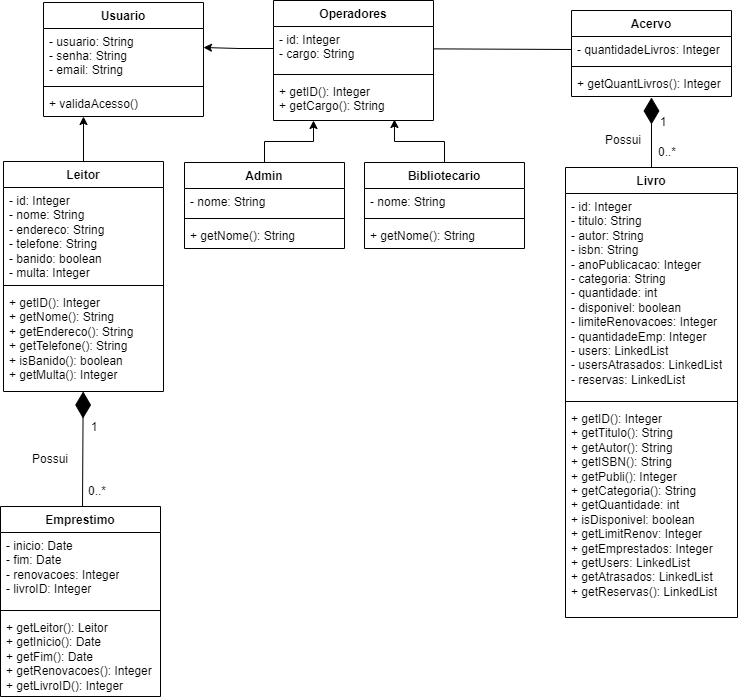

The diagram above was exported from draw.io. Its source (the exported page's mxGraphModel, read from the mxfile embedded in the PNG):
<mxGraphModel dx="1434" dy="782" grid="1" gridSize="10" guides="1" tooltips="1" connect="1" arrows="1" fold="1" page="1" pageScale="1" pageWidth="827" pageHeight="1169" math="0" shadow="0">
  <root>
    <mxCell id="WIyWlLk6GJQsqaUBKTNV-0" />
    <mxCell id="WIyWlLk6GJQsqaUBKTNV-1" parent="WIyWlLk6GJQsqaUBKTNV-0" />
    <mxCell id="zkfFHV4jXpPFQw0GAbJ--0" value="Usuario" style="swimlane;fontStyle=1;align=center;verticalAlign=top;childLayout=stackLayout;horizontal=1;startSize=26;horizontalStack=0;resizeParent=1;resizeLast=0;collapsible=1;marginBottom=0;rounded=0;shadow=0;strokeWidth=1;labelBackgroundColor=none;" parent="WIyWlLk6GJQsqaUBKTNV-1" vertex="1">
      <mxGeometry x="260" y="120" width="160" height="114" as="geometry">
        <mxRectangle x="230" y="140" width="160" height="26" as="alternateBounds" />
      </mxGeometry>
    </mxCell>
    <mxCell id="zkfFHV4jXpPFQw0GAbJ--1" value="- usuario: String&#10;- senha: String&#10;- email: String" style="text;align=left;verticalAlign=top;spacingLeft=4;spacingRight=4;overflow=hidden;rotatable=0;points=[[0,0.5],[1,0.5]];portConstraint=eastwest;labelBackgroundColor=none;" parent="zkfFHV4jXpPFQw0GAbJ--0" vertex="1">
      <mxGeometry y="26" width="160" height="54" as="geometry" />
    </mxCell>
    <mxCell id="zkfFHV4jXpPFQw0GAbJ--4" value="" style="line;html=1;strokeWidth=1;align=left;verticalAlign=middle;spacingTop=-1;spacingLeft=3;spacingRight=3;rotatable=0;labelPosition=right;points=[];portConstraint=eastwest;labelBackgroundColor=none;" parent="zkfFHV4jXpPFQw0GAbJ--0" vertex="1">
      <mxGeometry y="80" width="160" height="8" as="geometry" />
    </mxCell>
    <mxCell id="zkfFHV4jXpPFQw0GAbJ--5" value="+ validaAcesso()" style="text;align=left;verticalAlign=top;spacingLeft=4;spacingRight=4;overflow=hidden;rotatable=0;points=[[0,0.5],[1,0.5]];portConstraint=eastwest;labelBackgroundColor=none;" parent="zkfFHV4jXpPFQw0GAbJ--0" vertex="1">
      <mxGeometry y="88" width="160" height="26" as="geometry" />
    </mxCell>
    <mxCell id="6vQgTADFxcXYOIWjSZ3k-35" style="edgeStyle=orthogonalEdgeStyle;rounded=0;orthogonalLoop=1;jettySize=auto;html=1;entryX=0.25;entryY=1;entryDx=0;entryDy=0;labelBackgroundColor=none;fontColor=default;" parent="WIyWlLk6GJQsqaUBKTNV-1" source="6vQgTADFxcXYOIWjSZ3k-4" target="zkfFHV4jXpPFQw0GAbJ--0" edge="1">
      <mxGeometry relative="1" as="geometry" />
    </mxCell>
    <mxCell id="6vQgTADFxcXYOIWjSZ3k-4" value="Leitor" style="swimlane;fontStyle=1;align=center;verticalAlign=top;childLayout=stackLayout;horizontal=1;startSize=26;horizontalStack=0;resizeParent=1;resizeParentMax=0;resizeLast=0;collapsible=1;marginBottom=0;whiteSpace=wrap;html=1;labelBackgroundColor=none;" parent="WIyWlLk6GJQsqaUBKTNV-1" vertex="1">
      <mxGeometry x="220" y="279" width="160" height="230" as="geometry" />
    </mxCell>
    <mxCell id="6vQgTADFxcXYOIWjSZ3k-5" value="- id: Integer&lt;br&gt;- nome: String&lt;br&gt;- endereco: String&lt;br&gt;- telefone: String&lt;br&gt;- banido: boolean&lt;br&gt;- multa: Integer" style="text;strokeColor=none;fillColor=none;align=left;verticalAlign=top;spacingLeft=4;spacingRight=4;overflow=hidden;rotatable=0;points=[[0,0.5],[1,0.5]];portConstraint=eastwest;whiteSpace=wrap;html=1;labelBackgroundColor=none;" parent="6vQgTADFxcXYOIWjSZ3k-4" vertex="1">
      <mxGeometry y="26" width="160" height="94" as="geometry" />
    </mxCell>
    <mxCell id="6vQgTADFxcXYOIWjSZ3k-6" value="" style="line;strokeWidth=1;fillColor=none;align=left;verticalAlign=middle;spacingTop=-1;spacingLeft=3;spacingRight=3;rotatable=0;labelPosition=right;points=[];portConstraint=eastwest;labelBackgroundColor=none;" parent="6vQgTADFxcXYOIWjSZ3k-4" vertex="1">
      <mxGeometry y="120" width="160" height="8" as="geometry" />
    </mxCell>
    <mxCell id="6vQgTADFxcXYOIWjSZ3k-7" value="+ getID(): Integer&lt;br style=&quot;border-color: var(--border-color);&quot;&gt;+ getNome(): String&lt;br&gt;+ getEndereco(): String&lt;br style=&quot;border-color: var(--border-color);&quot;&gt;+ getTelefone(): String&lt;br style=&quot;border-color: var(--border-color);&quot;&gt;+ isBanido(): boolean&lt;br&gt;+ getMulta(): Integer" style="text;strokeColor=none;fillColor=none;align=left;verticalAlign=top;spacingLeft=4;spacingRight=4;overflow=hidden;rotatable=0;points=[[0,0.5],[1,0.5]];portConstraint=eastwest;whiteSpace=wrap;html=1;labelBackgroundColor=none;" parent="6vQgTADFxcXYOIWjSZ3k-4" vertex="1">
      <mxGeometry y="128" width="160" height="102" as="geometry" />
    </mxCell>
    <mxCell id="CtK4pmWT4HrSLEMTjBQR-13" style="edgeStyle=orthogonalEdgeStyle;rounded=0;orthogonalLoop=1;jettySize=auto;html=1;entryX=0.756;entryY=0.976;entryDx=0;entryDy=0;entryPerimeter=0;labelBackgroundColor=none;fontColor=default;" parent="WIyWlLk6GJQsqaUBKTNV-1" source="6vQgTADFxcXYOIWjSZ3k-10" target="CtK4pmWT4HrSLEMTjBQR-8" edge="1">
      <mxGeometry relative="1" as="geometry" />
    </mxCell>
    <mxCell id="6vQgTADFxcXYOIWjSZ3k-10" value="Bibliotecario" style="swimlane;fontStyle=1;align=center;verticalAlign=top;childLayout=stackLayout;horizontal=1;startSize=26;horizontalStack=0;resizeParent=1;resizeParentMax=0;resizeLast=0;collapsible=1;marginBottom=0;whiteSpace=wrap;html=1;labelBackgroundColor=none;" parent="WIyWlLk6GJQsqaUBKTNV-1" vertex="1">
      <mxGeometry x="581" y="280" width="160" height="86" as="geometry" />
    </mxCell>
    <mxCell id="6vQgTADFxcXYOIWjSZ3k-11" value="- nome: String" style="text;strokeColor=none;fillColor=none;align=left;verticalAlign=top;spacingLeft=4;spacingRight=4;overflow=hidden;rotatable=0;points=[[0,0.5],[1,0.5]];portConstraint=eastwest;whiteSpace=wrap;html=1;labelBackgroundColor=none;" parent="6vQgTADFxcXYOIWjSZ3k-10" vertex="1">
      <mxGeometry y="26" width="160" height="26" as="geometry" />
    </mxCell>
    <mxCell id="6vQgTADFxcXYOIWjSZ3k-12" value="" style="line;strokeWidth=1;fillColor=none;align=left;verticalAlign=middle;spacingTop=-1;spacingLeft=3;spacingRight=3;rotatable=0;labelPosition=right;points=[];portConstraint=eastwest;labelBackgroundColor=none;" parent="6vQgTADFxcXYOIWjSZ3k-10" vertex="1">
      <mxGeometry y="52" width="160" height="8" as="geometry" />
    </mxCell>
    <mxCell id="6vQgTADFxcXYOIWjSZ3k-13" value="+ getNome(): String" style="text;strokeColor=none;fillColor=none;align=left;verticalAlign=top;spacingLeft=4;spacingRight=4;overflow=hidden;rotatable=0;points=[[0,0.5],[1,0.5]];portConstraint=eastwest;whiteSpace=wrap;html=1;labelBackgroundColor=none;" parent="6vQgTADFxcXYOIWjSZ3k-10" vertex="1">
      <mxGeometry y="60" width="160" height="26" as="geometry" />
    </mxCell>
    <mxCell id="CtK4pmWT4HrSLEMTjBQR-12" style="edgeStyle=orthogonalEdgeStyle;rounded=0;orthogonalLoop=1;jettySize=auto;html=1;entryX=0.25;entryY=1;entryDx=0;entryDy=0;entryPerimeter=0;labelBackgroundColor=none;fontColor=default;" parent="WIyWlLk6GJQsqaUBKTNV-1" source="6vQgTADFxcXYOIWjSZ3k-14" target="CtK4pmWT4HrSLEMTjBQR-8" edge="1">
      <mxGeometry relative="1" as="geometry" />
    </mxCell>
    <mxCell id="6vQgTADFxcXYOIWjSZ3k-14" value="Admin" style="swimlane;fontStyle=1;align=center;verticalAlign=top;childLayout=stackLayout;horizontal=1;startSize=26;horizontalStack=0;resizeParent=1;resizeParentMax=0;resizeLast=0;collapsible=1;marginBottom=0;whiteSpace=wrap;html=1;labelBackgroundColor=none;" parent="WIyWlLk6GJQsqaUBKTNV-1" vertex="1">
      <mxGeometry x="401" y="280" width="160" height="86" as="geometry" />
    </mxCell>
    <mxCell id="6vQgTADFxcXYOIWjSZ3k-15" value="- nome: String" style="text;strokeColor=none;fillColor=none;align=left;verticalAlign=top;spacingLeft=4;spacingRight=4;overflow=hidden;rotatable=0;points=[[0,0.5],[1,0.5]];portConstraint=eastwest;whiteSpace=wrap;html=1;labelBackgroundColor=none;" parent="6vQgTADFxcXYOIWjSZ3k-14" vertex="1">
      <mxGeometry y="26" width="160" height="26" as="geometry" />
    </mxCell>
    <mxCell id="6vQgTADFxcXYOIWjSZ3k-16" value="" style="line;strokeWidth=1;fillColor=none;align=left;verticalAlign=middle;spacingTop=-1;spacingLeft=3;spacingRight=3;rotatable=0;labelPosition=right;points=[];portConstraint=eastwest;labelBackgroundColor=none;" parent="6vQgTADFxcXYOIWjSZ3k-14" vertex="1">
      <mxGeometry y="52" width="160" height="8" as="geometry" />
    </mxCell>
    <mxCell id="6vQgTADFxcXYOIWjSZ3k-17" value="+ getNome(): String" style="text;strokeColor=none;fillColor=none;align=left;verticalAlign=top;spacingLeft=4;spacingRight=4;overflow=hidden;rotatable=0;points=[[0,0.5],[1,0.5]];portConstraint=eastwest;whiteSpace=wrap;html=1;labelBackgroundColor=none;" parent="6vQgTADFxcXYOIWjSZ3k-14" vertex="1">
      <mxGeometry y="60" width="160" height="26" as="geometry" />
    </mxCell>
    <mxCell id="6vQgTADFxcXYOIWjSZ3k-20" value="Livro" style="swimlane;fontStyle=1;align=center;verticalAlign=top;childLayout=stackLayout;horizontal=1;startSize=26;horizontalStack=0;resizeParent=1;resizeParentMax=0;resizeLast=0;collapsible=1;marginBottom=0;whiteSpace=wrap;html=1;labelBackgroundColor=none;" parent="WIyWlLk6GJQsqaUBKTNV-1" vertex="1">
      <mxGeometry x="782" y="285" width="172" height="450" as="geometry">
        <mxRectangle x="850" y="278" width="70" height="30" as="alternateBounds" />
      </mxGeometry>
    </mxCell>
    <mxCell id="6vQgTADFxcXYOIWjSZ3k-21" value="- id: Integer&lt;br&gt;- titulo: String&lt;br&gt;- autor: String&lt;br&gt;- isbn: String&lt;br&gt;- anoPublicacao: Integer&lt;br&gt;- categoria: String&lt;br&gt;- quantidade: int&lt;br&gt;- disponivel: boolean&lt;br&gt;- limiteRenovacoes: Integer&lt;br&gt;- quantidadeEmp: Integer&lt;br style=&quot;border-color: var(--border-color);&quot;&gt;- users: LinkedList&lt;br style=&quot;border-color: var(--border-color);&quot;&gt;- usersAtrasados: LinkedList&lt;br&gt;- reservas: LinkedList" style="text;strokeColor=none;fillColor=none;align=left;verticalAlign=top;spacingLeft=4;spacingRight=4;overflow=hidden;rotatable=0;points=[[0,0.5],[1,0.5]];portConstraint=eastwest;whiteSpace=wrap;html=1;labelBackgroundColor=none;" parent="6vQgTADFxcXYOIWjSZ3k-20" vertex="1">
      <mxGeometry y="26" width="172" height="204" as="geometry" />
    </mxCell>
    <mxCell id="6vQgTADFxcXYOIWjSZ3k-22" value="" style="line;strokeWidth=1;fillColor=none;align=left;verticalAlign=middle;spacingTop=-1;spacingLeft=3;spacingRight=3;rotatable=0;labelPosition=right;points=[];portConstraint=eastwest;labelBackgroundColor=none;" parent="6vQgTADFxcXYOIWjSZ3k-20" vertex="1">
      <mxGeometry y="230" width="172" height="8" as="geometry" />
    </mxCell>
    <mxCell id="6vQgTADFxcXYOIWjSZ3k-23" value="+ getID(): Integer&lt;br&gt;+ getTitulo(): String&lt;br&gt;+ getAutor(): String&lt;br&gt;+ getISBN(): String&lt;br&gt;+ getPubli(): Integer&lt;br&gt;+ getCategoria(): String&lt;br&gt;+ getQuantidade: int&lt;br&gt;+ isDisponivel: boolean&lt;br&gt;+ getLimitRenov: Integer&lt;br&gt;+ getEmprestados: Integer&lt;br style=&quot;border-color: var(--border-color);&quot;&gt;+ getUsers: LinkedList&lt;br style=&quot;border-color: var(--border-color);&quot;&gt;+ getAtrasados: LinkedList&lt;br&gt;+ getReservas(): LinkedList" style="text;strokeColor=none;fillColor=none;align=left;verticalAlign=top;spacingLeft=4;spacingRight=4;overflow=hidden;rotatable=0;points=[[0,0.5],[1,0.5]];portConstraint=eastwest;whiteSpace=wrap;html=1;labelBackgroundColor=none;" parent="6vQgTADFxcXYOIWjSZ3k-20" vertex="1">
      <mxGeometry y="238" width="172" height="212" as="geometry" />
    </mxCell>
    <mxCell id="6vQgTADFxcXYOIWjSZ3k-28" value="" style="endArrow=diamondThin;endFill=1;endSize=24;html=1;rounded=0;exitX=0.25;exitY=1;exitDx=0;exitDy=0;labelBackgroundColor=none;fontColor=default;" parent="WIyWlLk6GJQsqaUBKTNV-1" source="N09rJ9sZiwZX8Rvl_aOw-4" target="6vQgTADFxcXYOIWjSZ3k-7" edge="1">
      <mxGeometry width="160" relative="1" as="geometry">
        <mxPoint x="300" y="562" as="sourcePoint" />
        <mxPoint x="455" y="379" as="targetPoint" />
      </mxGeometry>
    </mxCell>
    <mxCell id="6vQgTADFxcXYOIWjSZ3k-29" value="Acervo" style="swimlane;fontStyle=1;align=center;verticalAlign=top;childLayout=stackLayout;horizontal=1;startSize=26;horizontalStack=0;resizeParent=1;resizeParentMax=0;resizeLast=0;collapsible=1;marginBottom=0;whiteSpace=wrap;html=1;labelBackgroundColor=none;" parent="WIyWlLk6GJQsqaUBKTNV-1" vertex="1">
      <mxGeometry x="788" y="128" width="160" height="86" as="geometry" />
    </mxCell>
    <mxCell id="6vQgTADFxcXYOIWjSZ3k-30" value="- quantidadeLivros: Integer" style="text;strokeColor=none;fillColor=none;align=left;verticalAlign=top;spacingLeft=4;spacingRight=4;overflow=hidden;rotatable=0;points=[[0,0.5],[1,0.5]];portConstraint=eastwest;whiteSpace=wrap;html=1;labelBackgroundColor=none;" parent="6vQgTADFxcXYOIWjSZ3k-29" vertex="1">
      <mxGeometry y="26" width="160" height="26" as="geometry" />
    </mxCell>
    <mxCell id="6vQgTADFxcXYOIWjSZ3k-31" value="" style="line;strokeWidth=1;fillColor=none;align=left;verticalAlign=middle;spacingTop=-1;spacingLeft=3;spacingRight=3;rotatable=0;labelPosition=right;points=[];portConstraint=eastwest;labelBackgroundColor=none;" parent="6vQgTADFxcXYOIWjSZ3k-29" vertex="1">
      <mxGeometry y="52" width="160" height="8" as="geometry" />
    </mxCell>
    <mxCell id="6vQgTADFxcXYOIWjSZ3k-32" value="+ getQuantLivros(): Integer" style="text;strokeColor=none;fillColor=none;align=left;verticalAlign=top;spacingLeft=4;spacingRight=4;overflow=hidden;rotatable=0;points=[[0,0.5],[1,0.5]];portConstraint=eastwest;whiteSpace=wrap;html=1;labelBackgroundColor=none;" parent="6vQgTADFxcXYOIWjSZ3k-29" vertex="1">
      <mxGeometry y="60" width="160" height="26" as="geometry" />
    </mxCell>
    <mxCell id="6vQgTADFxcXYOIWjSZ3k-34" value="" style="endArrow=diamondThin;endFill=1;endSize=24;html=1;rounded=0;exitX=0.5;exitY=0;exitDx=0;exitDy=0;entryX=0.5;entryY=1.038;entryDx=0;entryDy=0;entryPerimeter=0;labelBackgroundColor=none;fontColor=default;" parent="WIyWlLk6GJQsqaUBKTNV-1" source="6vQgTADFxcXYOIWjSZ3k-20" target="6vQgTADFxcXYOIWjSZ3k-32" edge="1">
      <mxGeometry width="160" relative="1" as="geometry">
        <mxPoint x="398" y="571" as="sourcePoint" />
        <mxPoint x="398" y="487" as="targetPoint" />
      </mxGeometry>
    </mxCell>
    <mxCell id="6vQgTADFxcXYOIWjSZ3k-39" value="Emprestimo" style="swimlane;fontStyle=1;align=center;verticalAlign=top;childLayout=stackLayout;horizontal=1;startSize=26;horizontalStack=0;resizeParent=1;resizeParentMax=0;resizeLast=0;collapsible=1;marginBottom=0;whiteSpace=wrap;html=1;labelBackgroundColor=none;" parent="WIyWlLk6GJQsqaUBKTNV-1" vertex="1">
      <mxGeometry x="217" y="624" width="160" height="190" as="geometry" />
    </mxCell>
    <mxCell id="6vQgTADFxcXYOIWjSZ3k-40" value="- inicio: Date&lt;br&gt;- fim: Date&lt;br&gt;- renovacoes: Integer&lt;br&gt;- livroID: Integer" style="text;strokeColor=none;fillColor=none;align=left;verticalAlign=top;spacingLeft=4;spacingRight=4;overflow=hidden;rotatable=0;points=[[0,0.5],[1,0.5]];portConstraint=eastwest;whiteSpace=wrap;html=1;labelBackgroundColor=none;" parent="6vQgTADFxcXYOIWjSZ3k-39" vertex="1">
      <mxGeometry y="26" width="160" height="74" as="geometry" />
    </mxCell>
    <mxCell id="6vQgTADFxcXYOIWjSZ3k-41" value="" style="line;strokeWidth=1;fillColor=none;align=left;verticalAlign=middle;spacingTop=-1;spacingLeft=3;spacingRight=3;rotatable=0;labelPosition=right;points=[];portConstraint=eastwest;labelBackgroundColor=none;" parent="6vQgTADFxcXYOIWjSZ3k-39" vertex="1">
      <mxGeometry y="100" width="160" height="8" as="geometry" />
    </mxCell>
    <mxCell id="6vQgTADFxcXYOIWjSZ3k-42" value="+ getLeitor(): Leitor&lt;br&gt;+ getInicio(): Date&lt;br&gt;+ getFim(): Date&lt;br&gt;+ getRenovacoes(): Integer&lt;br style=&quot;border-color: var(--border-color);&quot;&gt;+ getLivroID(): Integer" style="text;strokeColor=none;fillColor=none;align=left;verticalAlign=top;spacingLeft=4;spacingRight=4;overflow=hidden;rotatable=0;points=[[0,0.5],[1,0.5]];portConstraint=eastwest;whiteSpace=wrap;html=1;labelBackgroundColor=none;" parent="6vQgTADFxcXYOIWjSZ3k-39" vertex="1">
      <mxGeometry y="108" width="160" height="82" as="geometry" />
    </mxCell>
    <mxCell id="CtK4pmWT4HrSLEMTjBQR-5" value="Operadores" style="swimlane;fontStyle=1;align=center;verticalAlign=top;childLayout=stackLayout;horizontal=1;startSize=26;horizontalStack=0;resizeParent=1;resizeParentMax=0;resizeLast=0;collapsible=1;marginBottom=0;whiteSpace=wrap;html=1;labelBackgroundColor=none;" parent="WIyWlLk6GJQsqaUBKTNV-1" vertex="1">
      <mxGeometry x="490" y="118" width="160" height="120" as="geometry" />
    </mxCell>
    <mxCell id="CtK4pmWT4HrSLEMTjBQR-6" value="- id: Integer&lt;br&gt;- cargo: String" style="text;strokeColor=none;fillColor=none;align=left;verticalAlign=top;spacingLeft=4;spacingRight=4;overflow=hidden;rotatable=0;points=[[0,0.5],[1,0.5]];portConstraint=eastwest;whiteSpace=wrap;html=1;labelBackgroundColor=none;" parent="CtK4pmWT4HrSLEMTjBQR-5" vertex="1">
      <mxGeometry y="26" width="160" height="44" as="geometry" />
    </mxCell>
    <mxCell id="CtK4pmWT4HrSLEMTjBQR-7" value="" style="line;strokeWidth=1;fillColor=none;align=left;verticalAlign=middle;spacingTop=-1;spacingLeft=3;spacingRight=3;rotatable=0;labelPosition=right;points=[];portConstraint=eastwest;labelBackgroundColor=none;" parent="CtK4pmWT4HrSLEMTjBQR-5" vertex="1">
      <mxGeometry y="70" width="160" height="8" as="geometry" />
    </mxCell>
    <mxCell id="CtK4pmWT4HrSLEMTjBQR-8" value="+ getID(): Integer&lt;br&gt;+ getCargo(): String" style="text;strokeColor=none;fillColor=none;align=left;verticalAlign=top;spacingLeft=4;spacingRight=4;overflow=hidden;rotatable=0;points=[[0,0.5],[1,0.5]];portConstraint=eastwest;whiteSpace=wrap;html=1;labelBackgroundColor=none;" parent="CtK4pmWT4HrSLEMTjBQR-5" vertex="1">
      <mxGeometry y="78" width="160" height="42" as="geometry" />
    </mxCell>
    <mxCell id="CtK4pmWT4HrSLEMTjBQR-9" style="edgeStyle=orthogonalEdgeStyle;rounded=0;orthogonalLoop=1;jettySize=auto;html=1;entryX=1;entryY=0.5;entryDx=0;entryDy=0;labelBackgroundColor=none;fontColor=default;" parent="WIyWlLk6GJQsqaUBKTNV-1" source="CtK4pmWT4HrSLEMTjBQR-6" edge="1">
      <mxGeometry relative="1" as="geometry">
        <mxPoint x="420" y="165" as="targetPoint" />
      </mxGeometry>
    </mxCell>
    <mxCell id="N09rJ9sZiwZX8Rvl_aOw-4" value="0..*" style="text;html=1;strokeColor=none;fillColor=none;align=center;verticalAlign=middle;whiteSpace=wrap;rounded=0;" parent="WIyWlLk6GJQsqaUBKTNV-1" vertex="1">
      <mxGeometry x="284" y="594" width="60" height="30" as="geometry" />
    </mxCell>
    <mxCell id="N09rJ9sZiwZX8Rvl_aOw-7" value="1" style="text;html=1;strokeColor=none;fillColor=none;align=center;verticalAlign=middle;whiteSpace=wrap;rounded=0;" parent="WIyWlLk6GJQsqaUBKTNV-1" vertex="1">
      <mxGeometry x="281" y="530" width="60" height="30" as="geometry" />
    </mxCell>
    <mxCell id="N09rJ9sZiwZX8Rvl_aOw-8" value="Possui" style="text;html=1;strokeColor=none;fillColor=none;align=center;verticalAlign=middle;whiteSpace=wrap;rounded=0;" parent="WIyWlLk6GJQsqaUBKTNV-1" vertex="1">
      <mxGeometry x="237" y="562" width="60" height="30" as="geometry" />
    </mxCell>
    <mxCell id="N09rJ9sZiwZX8Rvl_aOw-11" value="1" style="text;html=1;strokeColor=none;fillColor=none;align=center;verticalAlign=middle;whiteSpace=wrap;rounded=0;" parent="WIyWlLk6GJQsqaUBKTNV-1" vertex="1">
      <mxGeometry x="850" y="225" width="60" height="30" as="geometry" />
    </mxCell>
    <mxCell id="cMiYZEHvxm-LYUh9ibdj-0" value="Possui" style="text;html=1;strokeColor=none;fillColor=none;align=center;verticalAlign=middle;whiteSpace=wrap;rounded=0;" parent="WIyWlLk6GJQsqaUBKTNV-1" vertex="1">
      <mxGeometry x="810" y="243" width="60" height="30" as="geometry" />
    </mxCell>
    <mxCell id="cMiYZEHvxm-LYUh9ibdj-1" value="0..*" style="text;html=1;strokeColor=none;fillColor=none;align=center;verticalAlign=middle;whiteSpace=wrap;rounded=0;" parent="WIyWlLk6GJQsqaUBKTNV-1" vertex="1">
      <mxGeometry x="854" y="255" width="60" height="30" as="geometry" />
    </mxCell>
    <mxCell id="cMiYZEHvxm-LYUh9ibdj-2" value="" style="endArrow=none;html=1;rounded=0;entryX=0;entryY=0.5;entryDx=0;entryDy=0;" parent="WIyWlLk6GJQsqaUBKTNV-1" source="CtK4pmWT4HrSLEMTjBQR-6" target="6vQgTADFxcXYOIWjSZ3k-30" edge="1">
      <mxGeometry width="50" height="50" relative="1" as="geometry">
        <mxPoint x="700" y="410" as="sourcePoint" />
        <mxPoint x="750" y="360" as="targetPoint" />
      </mxGeometry>
    </mxCell>
  </root>
</mxGraphModel>